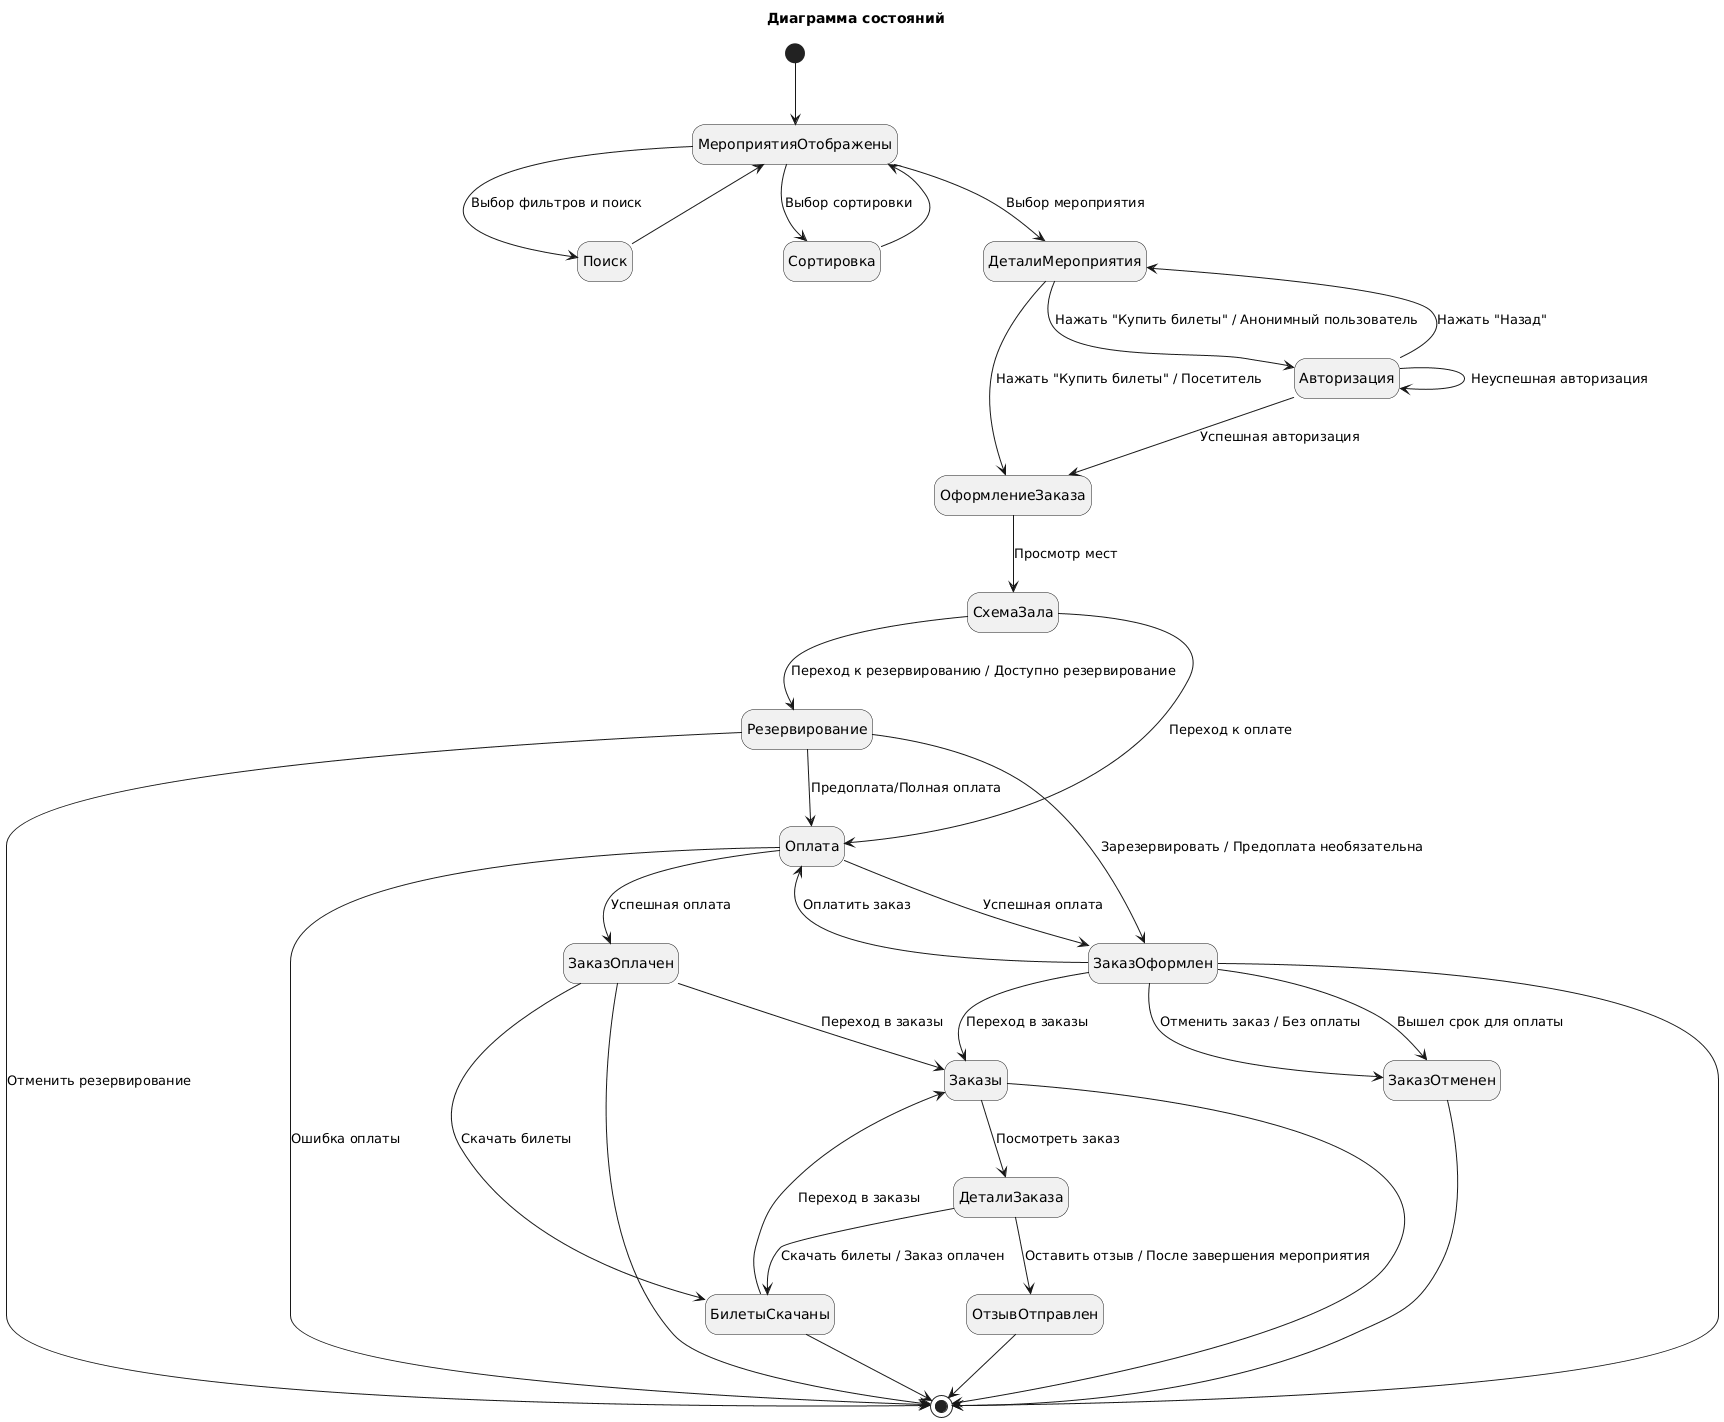

The diagram above was rendered by PlantUML. Its source (embedded in the PNG):
@startuml
title Диаграмма состояний
top to bottom direction
hide empty description
skinparam nodesep 65

[*] --> МероприятияОтображены
МероприятияОтображены --> Поиск : Выбор фильтров и поиск
Поиск --> МероприятияОтображены
МероприятияОтображены --> Сортировка : Выбор сортировки
Сортировка --> МероприятияОтображены

МероприятияОтображены --> ДеталиМероприятия : Выбор мероприятия
ДеталиМероприятия --> Авторизация : Нажать "Купить билеты" / Анонимный пользователь
Авторизация --> Авторизация : Неуспешная авторизация
Авторизация --> ДеталиМероприятия : Нажать "Назад"
Авторизация --> ОформлениеЗаказа : Успешная авторизация
ДеталиМероприятия --> ОформлениеЗаказа : Нажать "Купить билеты" / Посетитель

ОформлениеЗаказа --> СхемаЗала : Просмотр мест

СхемаЗала --> Резервирование : Переход к резервированию / Доступно резервирование
СхемаЗала --> Оплата : Переход к оплате

Резервирование --> Оплата : Предоплата/Полная оплата
Резервирование --> ЗаказОформлен : Зарезервировать / Предоплата необязательна
Резервирование --> [*] : Отменить резервирование

ЗаказОформлен --> ЗаказОтменен : Отменить заказ / Без оплаты
ЗаказОформлен --> Оплата : Оплатить заказ 
ЗаказОформлен --> ЗаказОтменен : Вышел срок для оплаты
ЗаказОформлен --> Заказы : Переход в заказы

Оплата --> ЗаказОплачен : Успешная оплата
Оплата --> ЗаказОформлен : Успешная оплата
Оплата --> [*] : Ошибка оплаты 

ЗаказОплачен --> БилетыСкачаны : Скачать билеты
ЗаказОплачен --> Заказы : Переход в заказы
БилетыСкачаны --> Заказы : Переход в заказы
Заказы --> [*]

Заказы --> ДеталиЗаказа : Посмотреть заказ
ДеталиЗаказа --> БилетыСкачаны: Скачать билеты / Заказ оплачен
ДеталиЗаказа --> ОтзывОтправлен: Оставить отзыв / После завершения мероприятия
ОтзывОтправлен --> [*]

ЗаказОформлен --> [*]
ЗаказОплачен --> [*]
ЗаказОтменен --> [*]
БилетыСкачаны --> [*]
@enduml